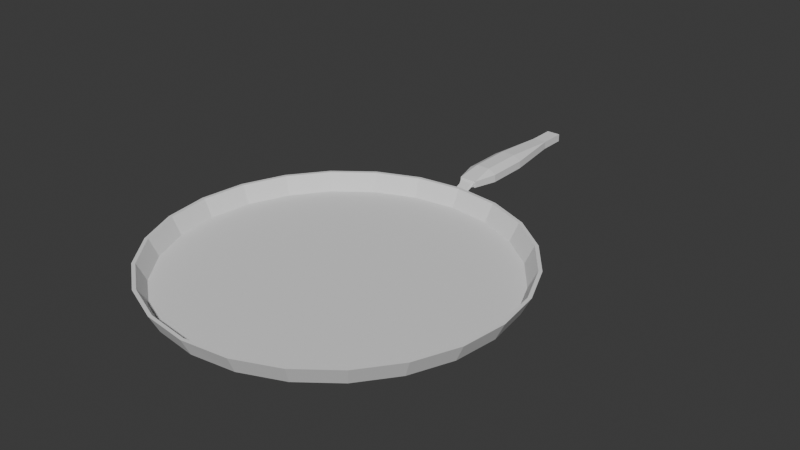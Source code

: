 # Source: FryingPan.blend  (saved by Blender 4.2.66; exported with 4.5.12 LTS)
import bpy
from mathutils import Matrix  # noqa: F401  (used for matrix-valued properties, if any)

bpy.ops.wm.read_factory_settings(use_empty=True)
scene = bpy.context.scene
scene.name = 'Scene'

# ---- collections
col_collection = bpy.data.collections.new('Collection'); scene.collection.children.link(col_collection)

# ---- world
world_world = bpy.data.worlds.new('World'); scene.world = world_world
world_world.use_nodes = True; world_world.node_tree.nodes.clear()
_N = world_world.node_tree.nodes; _L = world_world.node_tree.links
n0 = _N.new('ShaderNodeOutputWorld'); n0.name = 'World Output'; n0.location = (300, 300)
n1 = _N.new('ShaderNodeBackground'); n1.name = 'Background'; n1.location = (10, 300)
n1.inputs[0].default_value = (0.05088, 0.05088, 0.05088, 1.0)
_L.new(n1.outputs[0], n0.inputs[0])
n0.is_active_output = True
world_world.color = (0.05088, 0.05088, 0.05088)
world_world.sun_shadow_jitter_overblur = 0.0

# ---- meshes
me_cylinder = bpy.data.meshes.new('Cylinder')
me_cylinder.from_pydata([(0.0, 1.0, -0.2563), (-4.297e-10, 1.051, 1.0), (0.2588, 0.9659, -0.2563), (0.2721, 1.016, 1.0), (0.5, 0.866, -0.2563), (0.5257, 0.9106, 1.0), (0.7071, 0.7071, -0.2563), (0.7435, 0.7435, 1.0), (0.866, 0.5, -0.2563), (0.9106, 0.5257, 1.0), (0.9659, 0.2588, -0.2563), (1.016, 0.2721, 1.0), (1.0, 0.0, -0.2563), (1.051, 2.719e-10, 1.0), (0.9659, -0.2588, -0.2563), (1.016, -0.2721, 1.0), (0.866, -0.5, -0.2563), (0.9106, -0.5257, 1.0), (0.7071, -0.7071, -0.2563), (0.7435, -0.7435, 1.0), (0.5, -0.866, -0.2563), (0.5257, -0.9106, 1.0), (0.2588, -0.9659, -0.2563), (0.2721, -1.016, 1.0), (0.0, -1.0, -0.2563), (-4.297e-10, -1.051, 1.0), (-0.2588, -0.9659, -0.2563), (-0.2721, -1.016, 1.0), (-0.5, -0.866, -0.2563), (-0.5257, -0.9106, 1.0), (-0.7071, -0.7071, -0.2563), (-0.7435, -0.7435, 1.0), (-0.866, -0.5, -0.2563), (-0.9106, -0.5257, 1.0), (-0.9659, -0.2588, -0.2563), (-1.016, -0.2721, 1.0), (-1.0, 0.0, -0.2563), (-1.051, 2.719e-10, 1.0), (-0.9659, 0.2588, -0.2563), (-1.016, 0.2721, 1.0), (-0.866, 0.5, -0.2563), (-0.9106, 0.5257, 1.0), (-0.7071, 0.7071, -0.2563), (-0.7435, 0.7435, 1.0), (-0.5, 0.866, -0.2563), (-0.5257, 0.9106, 1.0), (-0.2588, 0.9659, -0.2563), (-0.2721, 1.016, 1.0), (-3.916e-10, 0.9805, -0.2375), (-6.234e-10, 1.031, 1.001), (0.2538, 0.9471, -0.2375), (0.2669, 0.9961, 1.001), (0.4902, 0.8491, -0.2375), (0.5156, 0.8931, 1.001), (0.6933, 0.6933, -0.2375), (0.7292, 0.7292, 1.001), (0.8491, 0.4902, -0.2375), (0.8931, 0.5156, 1.001), (0.9471, 0.2538, -0.2375), (0.9961, 0.2669, 1.001), (0.9805, 0.0, -0.2375), (1.031, 2.719e-10, 1.001), (0.9471, -0.2538, -0.2375), (0.9961, -0.2669, 1.001), (0.8491, -0.4902, -0.2375), (0.8931, -0.5156, 1.001), (0.6933, -0.6933, -0.2375), (0.7292, -0.7292, 1.001), (0.4902, -0.8491, -0.2375), (0.5156, -0.8931, 1.001), (0.2538, -0.9471, -0.2375), (0.2669, -0.9961, 1.001), (-1.884e-11, -0.9805, -0.2375), (-2.361e-10, -1.031, 1.001), (-0.2538, -0.9471, -0.2375), (-0.2669, -0.9961, 1.001), (-0.4902, -0.8491, -0.2375), (-0.5156, -0.8931, 1.001), (-0.6933, -0.6933, -0.2375), (-0.7292, -0.7292, 1.001), (-0.8491, -0.4902, -0.2375), (-0.8931, -0.5156, 1.001), (-0.9471, -0.2538, -0.2375), (-0.9961, -0.2669, 1.001), (-0.9805, 0.0, -0.2375), (-1.031, 2.719e-10, 1.001), (-0.9471, 0.2538, -0.2375), (-0.9961, 0.2669, 1.001), (-0.8491, 0.4902, -0.2375), (-0.8931, 0.5156, 1.001), (-0.6933, 0.6933, -0.2375), (-0.7292, 0.7292, 1.001), (-0.4902, 0.8491, -0.2375), (-0.5156, 0.8931, 1.001), (-0.2538, 0.9471, -0.2375), (-0.2669, 0.9961, 1.001)], [], [(0, 1, 3, 2), (2, 3, 5, 4), (4, 5, 7, 6), (6, 7, 9, 8), (8, 9, 11, 10), (10, 11, 13, 12), (12, 13, 15, 14), (14, 15, 17, 16), (16, 17, 19, 18), (18, 19, 21, 20), (20, 21, 23, 22), (22, 23, 25, 24), (24, 25, 27, 26), (26, 27, 29, 28), (28, 29, 31, 30), (30, 31, 33, 32), (32, 33, 35, 34), (34, 35, 37, 36), (36, 37, 39, 38), (38, 39, 41, 40), (40, 41, 43, 42), (42, 43, 45, 44), (44, 45, 47, 46), (46, 47, 1, 0), (0, 2, 4, 6, 8, 10, 12, 14, 16, 18, 20, 22, 24, 26, 28, 30, 32, 34, 36, 38, 40, 42, 44, 46), (48, 50, 51, 49), (50, 52, 53, 51), (52, 54, 55, 53), (54, 56, 57, 55), (56, 58, 59, 57), (58, 60, 61, 59), (60, 62, 63, 61), (62, 64, 65, 63), (64, 66, 67, 65), (66, 68, 69, 67), (68, 70, 71, 69), (70, 72, 73, 71), (72, 74, 75, 73), (74, 76, 77, 75), (76, 78, 79, 77), (78, 80, 81, 79), (80, 82, 83, 81), (82, 84, 85, 83), (84, 86, 87, 85), (86, 88, 89, 87), (88, 90, 91, 89), (90, 92, 93, 91), (92, 94, 95, 93), (94, 48, 49, 95), (48, 94, 92, 90, 88, 86, 84, 82, 80, 78, 76, 74, 72, 70, 68, 66, 64, 62, 60, 58, 56, 54, 52, 50), (3, 1, 49, 51), (5, 3, 51, 53), (7, 5, 53, 55), (9, 7, 55, 57), (11, 9, 57, 59), (13, 11, 59, 61), (15, 13, 61, 63), (17, 15, 63, 65), (19, 17, 65, 67), (21, 19, 67, 69), (23, 21, 69, 71), (25, 23, 71, 73), (27, 25, 73, 75), (29, 27, 75, 77), (31, 29, 77, 79), (33, 31, 79, 81), (35, 33, 81, 83), (37, 35, 83, 85), (39, 37, 85, 87), (41, 39, 87, 89), (43, 41, 89, 91), (45, 43, 91, 93), (47, 45, 93, 95), (1, 47, 95, 49)])
_uv = me_cylinder.uv_layers.new(name='UVMap')
_uv.uv.foreach_set('vector', [1.0, 0.5, 1.0, 1.0, 0.9583, 1.0, 0.9583, 0.5, 0.9583, 0.5, 0.9583, 1.0, 0.9167, 1.0, 0.9167, 0.5, 0.9167, 0.5, 0.9167, 1.0, 0.875, 1.0, 0.875, 0.5, 0.875, 0.5, 0.875, 1.0, 0.8333, 1.0, 0.8333, 0.5, 0.8333, 0.5, 0.8333, 1.0, 0.7917, 1.0, 0.7917, 0.5, 0.7917, 0.5, 0.7917, 1.0, 0.75, 1.0, 0.75, 0.5, 0.75, 0.5, 0.75, 1.0, 0.7083, 1.0, 0.7083, 0.5, 0.7083, 0.5, 0.7083, 1.0, 0.6667, 1.0, 0.6667, 0.5, 0.6667, 0.5, 0.6667, 1.0, 0.625, 1.0, 0.625, 0.5, 0.625, 0.5, 0.625, 1.0, 0.5833, 1.0, 0.5833, 0.5, 0.5833, 0.5, 0.5833, 1.0, 0.5417, 1.0, 0.5417, 0.5, 0.5417, 0.5, 0.5417, 1.0, 0.5, 1.0, 0.5, 0.5, 0.5, 0.5, 0.5, 1.0, 0.4583, 1.0, 0.4583, 0.5, 0.4583, 0.5, 0.4583, 1.0, 0.4167, 1.0, 0.4167, 0.5, 0.4167, 0.5, 0.4167, 1.0, 0.375, 1.0, 0.375, 0.5, 0.375, 0.5, 0.375, 1.0, 0.3333, 1.0, 0.3333, 0.5, 0.3333, 0.5, 0.3333, 1.0, 0.2917, 1.0, 0.2917, 0.5, 0.2917, 0.5, 0.2917, 1.0, 0.25, 1.0, 0.25, 0.5, 0.25, 0.5, 0.25, 1.0, 0.2083, 1.0, 0.2083, 0.5, 0.2083, 0.5, 0.2083, 1.0, 0.1667, 1.0, 0.1667, 0.5, 0.1667, 0.5, 0.1667, 1.0, 0.125, 1.0, 0.125, 0.5, 0.125, 0.5, 0.125, 1.0, 0.08333, 1.0, 0.08333, 0.5, 0.08333, 0.5, 0.08333, 1.0, 0.04167, 1.0, 0.04167, 0.5, 0.04167, 0.5, 0.04167, 1.0, -1.863e-07, 1.0, -1.863e-07, 0.5, 0.75, 0.49, 0.8121, 0.4818, 0.87, 0.4578, 0.9197, 0.4197, 0.9578, 0.37, 0.9818, 0.3121, 0.99, 0.25, 0.9818, 0.1879, 0.9578, 0.13, 0.9197, 0.08029, 0.87, 0.04215, 0.8121, 0.01818, 0.75, 0.01, 0.6879, 0.01818, 0.63, 0.04215, 0.5803, 0.08029, 0.5422, 0.13, 0.5182, 0.1879, 0.51, 0.25, 0.5182, 0.3121, 0.5422, 0.37, 0.5803, 0.4197, 0.63, 0.4578, 0.6879, 0.4818, 1.0, 0.5, 0.9583, 0.5, 0.9583, 1.0, 1.0, 1.0, 0.9583, 0.5, 0.9167, 0.5, 0.9167, 1.0, 0.9583, 1.0, 0.9167, 0.5, 0.875, 0.5, 0.875, 1.0, 0.9167, 1.0, 0.875, 0.5, 0.8333, 0.5, 0.8333, 1.0, 0.875, 1.0, 0.8333, 0.5, 0.7917, 0.5, 0.7917, 1.0, 0.8333, 1.0, 0.7917, 0.5, 0.75, 0.5, 0.75, 1.0, 0.7917, 1.0, 0.75, 0.5, 0.7083, 0.5, 0.7083, 1.0, 0.75, 1.0, 0.7083, 0.5, 0.6667, 0.5, 0.6667, 1.0, 0.7083, 1.0, 0.6667, 0.5, 0.625, 0.5, 0.625, 1.0, 0.6667, 1.0, 0.625, 0.5, 0.5833, 0.5, 0.5833, 1.0, 0.625, 1.0, 0.5833, 0.5, 0.5417, 0.5, 0.5417, 1.0, 0.5833, 1.0, 0.5417, 0.5, 0.5, 0.5, 0.5, 1.0, 0.5417, 1.0, 0.5, 0.5, 0.4583, 0.5, 0.4583, 1.0, 0.5, 1.0, 0.4583, 0.5, 0.4167, 0.5, 0.4167, 1.0, 0.4583, 1.0, 0.4167, 0.5, 0.375, 0.5, 0.375, 1.0, 0.4167, 1.0, 0.375, 0.5, 0.3333, 0.5, 0.3333, 1.0, 0.375, 1.0, 0.3333, 0.5, 0.2917, 0.5, 0.2917, 1.0, 0.3333, 1.0, 0.2917, 0.5, 0.25, 0.5, 0.25, 1.0, 0.2917, 1.0, 0.25, 0.5, 0.2083, 0.5, 0.2083, 1.0, 0.25, 1.0, 0.2083, 0.5, 0.1667, 0.5, 0.1667, 1.0, 0.2083, 1.0, 0.1667, 0.5, 0.125, 0.5, 0.125, 1.0, 0.1667, 1.0, 0.125, 0.5, 0.08333, 0.5, 0.08333, 1.0, 0.125, 1.0, 0.08333, 0.5, 0.04167, 0.5, 0.04167, 1.0, 0.08333, 1.0, 0.04167, 0.5, -1.863e-07, 0.5, -1.863e-07, 1.0, 0.04167, 1.0, 0.75, 0.49, 0.6879, 0.4818, 0.63, 0.4578, 0.5803, 0.4197, 0.5422, 0.37, 0.5182, 0.3121, 0.51, 0.25, 0.5182, 0.1879, 0.5422, 0.13, 0.5803, 0.08029, 0.63, 0.04215, 0.6879, 0.01818, 0.75, 0.01, 0.8121, 0.01818, 0.87, 0.04215, 0.9197, 0.08029, 0.9578, 0.13, 0.9818, 0.1879, 0.99, 0.25, 0.9818, 0.3121, 0.9578, 0.37, 0.9197, 0.4197, 0.87, 0.4578, 0.8121, 0.4818, 0.9583, 1.0, 1.0, 1.0, 1.0, 1.0, 0.9583, 1.0, 0.9167, 1.0, 0.9583, 1.0, 0.9583, 1.0, 0.9167, 1.0, 0.875, 1.0, 0.9167, 1.0, 0.9167, 1.0, 0.875, 1.0, 0.8333, 1.0, 0.875, 1.0, 0.875, 1.0, 0.8333, 1.0, 0.7917, 1.0, 0.8333, 1.0, 0.8333, 1.0, 0.7917, 1.0, 0.75, 1.0, 0.7917, 1.0, 0.7917, 1.0, 0.75, 1.0, 0.7083, 1.0, 0.75, 1.0, 0.75, 1.0, 0.7083, 1.0, 0.6667, 1.0, 0.7083, 1.0, 0.7083, 1.0, 0.6667, 1.0, 0.625, 1.0, 0.6667, 1.0, 0.6667, 1.0, 0.625, 1.0, 0.5833, 1.0, 0.625, 1.0, 0.625, 1.0, 0.5833, 1.0, 0.5417, 1.0, 0.5833, 1.0, 0.5833, 1.0, 0.5417, 1.0, 0.5, 1.0, 0.5417, 1.0, 0.5417, 1.0, 0.5, 1.0, 0.4583, 1.0, 0.5, 1.0, 0.5, 1.0, 0.4583, 1.0, 0.4167, 1.0, 0.4583, 1.0, 0.4583, 1.0, 0.4167, 1.0, 0.375, 1.0, 0.4167, 1.0, 0.4167, 1.0, 0.375, 1.0, 0.3333, 1.0, 0.375, 1.0, 0.375, 1.0, 0.3333, 1.0, 0.2917, 1.0, 0.3333, 1.0, 0.3333, 1.0, 0.2917, 1.0, 0.25, 1.0, 0.2917, 1.0, 0.2917, 1.0, 0.25, 1.0, 0.2083, 1.0, 0.25, 1.0, 0.25, 1.0, 0.2083, 1.0, 0.1667, 1.0, 0.2083, 1.0, 0.2083, 1.0, 0.1667, 1.0, 0.125, 1.0, 0.1667, 1.0, 0.1667, 1.0, 0.125, 1.0, 0.08333, 1.0, 0.125, 1.0, 0.125, 1.0, 0.08333, 1.0, 0.04167, 1.0, 0.08333, 1.0, 0.08333, 1.0, 0.04167, 1.0, -1.863e-07, 1.0, 0.04167, 1.0, 0.04167, 1.0, -1.863e-07, 1.0])
me_cylinder.update()
me_cube_001 = bpy.data.meshes.new('Cube.001')
me_cube_001.from_pydata([(-0.4636, -1.09, -0.2048), (-0.5344, -1.0, -0.325), (-0.374, -1.034, -0.3054), (-0.4636, -1.09, -0.2187), (-0.374, -1.035, 0.1399), (-0.5344, -1.0, 0.325), (0.4636, -1.09, -0.2048), (0.374, -1.034, -0.3054), (0.5344, -1.0, -0.325), (0.4636, -1.09, -0.2187), (0.5344, -1.0, 0.325), (0.374, -1.035, 0.1399), (-0.4636, -1.345, -0.832), (-0.374, -1.37, -1.129), (-0.374, -1.411, -1.123), (-0.4636, -1.346, -0.8235), (-0.374, -1.43, -0.8982), (-0.374, -1.402, -0.7264), (0.4636, -1.346, -0.8235), (0.374, -1.402, -0.7264), (0.374, -1.43, -0.8982), (0.4636, -1.345, -0.832), (0.374, -1.411, -1.123), (0.374, -1.37, -1.129), (-0.4691, 0.4691, -1.0), (-1.0, 0.4691, -0.4691), (-0.4691, 1.736, -0.4691), (-0.4691, 0.4691, 1.0), (-0.4691, 1.736, 0.4691), (-1.0, 0.4691, 0.4691), (0.4691, 0.4691, -1.0), (0.4691, 1.736, -0.4691), (1.0, 0.4691, -0.4691), (0.4691, 0.4691, 1.0), (1.0, 0.4691, 0.4691), (0.4691, 1.736, 0.4691), (-0.4691, -0.4691, -1.0), (-0.5807, -1.0, -0.3922), (-1.0, -0.4691, -0.4691), (-0.5807, -1.0, 0.3922), (-0.4691, -0.4691, 1.0), (-1.0, -0.4691, 0.4691), (0.4691, -0.4691, 1.0), (0.5807, -1.0, 0.3922), (1.0, -0.4691, 0.4691), (0.4691, -0.4691, -1.0), (1.0, -0.4691, -0.4691), (0.5807, -1.0, -0.3922), (-0.4691, 2.32, 0.4691), (-0.4691, 2.32, -0.4691), (0.4691, 2.32, -0.4691), (0.4691, 2.32, 0.4691)], [], [(26, 28, 48, 49), (33, 27, 40, 42), (1, 5, 39, 37), (5, 10, 43, 39), (38, 41, 29, 25), (32, 34, 44, 46), (2, 7, 23, 13), (22, 20, 16, 14), (11, 4, 17, 19), (6, 9, 18, 21), (8, 1, 37, 47), (10, 8, 47, 43), (0, 1, 2), (3, 4, 5), (6, 7, 8), (9, 10, 11), (12, 13, 14), (15, 16, 17), (18, 19, 20), (21, 22, 23), (0, 3, 5, 1), (9, 6, 8, 10), (1, 8, 7, 2), (10, 5, 4, 11), (14, 16, 15, 12), (20, 22, 21, 18), (13, 23, 22, 14), (19, 17, 16, 20), (6, 21, 23, 7), (12, 0, 2, 13), (17, 4, 3, 15), (18, 9, 11, 19), (3, 0, 12, 15), (24, 25, 26), (27, 28, 29), (30, 31, 32), (33, 34, 35), (36, 37, 38), (39, 40, 41), (42, 43, 44), (45, 46, 47), (24, 36, 38, 25), (37, 39, 41, 38), (40, 27, 29, 41), (28, 26, 25, 29), (30, 24, 26, 31), (27, 33, 35, 28), (34, 32, 31, 35), (45, 30, 32, 46), (33, 42, 44, 34), (43, 47, 46, 44), (36, 45, 47, 37), (42, 40, 39, 43), (24, 30, 45, 36), (49, 48, 51, 50), (35, 31, 50, 51), (28, 35, 51, 48), (31, 26, 49, 50)])
_uv = me_cube_001.uv_layers.new(name='UVMap')
_uv.uv.foreach_set('vector', [0.4414, 0.3164, 0.5586, 0.3164, 0.5586, 0.3164, 0.4414, 0.3164, 0.6914, 0.5664, 0.8086, 0.5664, 0.8086, 0.6836, 0.6914, 0.6836, 0.4474, 0.9276, 0.5526, 0.9276, 0.5598, 0.9348, 0.4402, 0.9348, 0.5526, 0.9276, 0.5526, 0.8224, 0.5598, 0.8152, 0.5598, 0.9348, 0.4414, 0.06636, 0.5586, 0.06636, 0.5586, 0.1836, 0.4414, 0.1836, 0.4414, 0.5664, 0.5586, 0.5664, 0.5586, 0.6836, 0.4414, 0.6836, 0.4584, 0.9086, 0.4584, 0.8414, 0.4584, 0.8414, 0.4584, 0.9086, 0.4768, 0.8414, 0.5232, 0.8414, 0.5232, 0.9086, 0.4768, 0.9086, 0.5416, 0.8414, 0.5416, 0.9086, 0.5416, 0.9086, 0.5416, 0.8414, 0.5014, 0.8334, 0.4988, 0.8334, 0.501, 0.8334, 0.4992, 0.8334, 0.4474, 0.8224, 0.4474, 0.9276, 0.4402, 0.9348, 0.4402, 0.8152, 0.5526, 0.8224, 0.4474, 0.8224, 0.4402, 0.8152, 0.5598, 0.8152, 0.5014, 0.9166, 0.4474, 0.9276, 0.4584, 0.9086, 0.4988, 0.9166, 0.5416, 0.9086, 0.5526, 0.9276, 0.5014, 0.8334, 0.4584, 0.8414, 0.4474, 0.8224, 0.4988, 0.8334, 0.5526, 0.8224, 0.5416, 0.8414, 0.4992, 0.9166, 0.4584, 0.9086, 0.4768, 0.9086, 0.501, 0.9166, 0.5232, 0.9086, 0.5416, 0.9086, 0.501, 0.8334, 0.5416, 0.8414, 0.5232, 0.8414, 0.4992, 0.8334, 0.4768, 0.8414, 0.4584, 0.8414, 0.5014, 0.9166, 0.4988, 0.9166, 0.5526, 0.9276, 0.4474, 0.9276, 0.4988, 0.8334, 0.5014, 0.8334, 0.4474, 0.8224, 0.5526, 0.8224, 0.4474, 0.9276, 0.4474, 0.8224, 0.4584, 0.8414, 0.4584, 0.9086, 0.5526, 0.8224, 0.5526, 0.9276, 0.5416, 0.9086, 0.5416, 0.8414, 0.4768, 0.9086, 0.5232, 0.9086, 0.501, 0.9166, 0.4992, 0.9166, 0.5232, 0.8414, 0.4768, 0.8414, 0.4992, 0.8334, 0.501, 0.8334, 0.4584, 0.9086, 0.4584, 0.8414, 0.4768, 0.8414, 0.4768, 0.9086, 0.5416, 0.8414, 0.5416, 0.9086, 0.5232, 0.9086, 0.5232, 0.8414, 0.5014, 0.8334, 0.4992, 0.8334, 0.4584, 0.8414, 0.4584, 0.8414, 0.4992, 0.9166, 0.5014, 0.9166, 0.4584, 0.9086, 0.4584, 0.9086, 0.5416, 0.9086, 0.5416, 0.9086, 0.4988, 0.9166, 0.501, 0.9166, 0.501, 0.8334, 0.4988, 0.8334, 0.5416, 0.8414, 0.5416, 0.8414, 0.4988, 0.9166, 0.5014, 0.9166, 0.4992, 0.9166, 0.501, 0.9166, 0.1914, 0.5664, 0.125, 0.5664, 0.1914, 0.5, 0.625, 0.1836, 0.5586, 0.25, 0.5586, 0.1836, 0.3086, 0.5664, 0.3086, 0.5, 0.375, 0.5664, 0.625, 0.4336, 0.5586, 0.5, 0.5586, 0.4336, 0.1914, 0.6836, 0.1774, 0.75, 0.125, 0.6836, 0.549, 0.0, 0.625, 0.06636, 0.5586, 0.06636, 0.625, 0.6836, 0.549, 0.75, 0.5586, 0.6836, 0.3086, 0.6836, 0.375, 0.6836, 0.3226, 0.75, 0.1914, 0.5664, 0.1914, 0.6836, 0.125, 0.6836, 0.125, 0.5664, 0.451, 0.0, 0.549, 0.0, 0.5586, 0.06636, 0.4414, 0.06636, 0.625, 0.06636, 0.625, 0.1836, 0.5586, 0.1836, 0.5586, 0.06636, 0.5586, 0.3164, 0.4414, 0.3164, 0.4414, 0.1836, 0.5586, 0.1836, 0.3086, 0.5664, 0.1914, 0.5664, 0.1914, 0.5, 0.3086, 0.5, 0.625, 0.3164, 0.625, 0.4336, 0.5586, 0.4336, 0.5586, 0.3164, 0.5586, 0.5664, 0.4414, 0.5664, 0.4414, 0.4336, 0.5586, 0.4336, 0.3086, 0.6836, 0.3086, 0.5664, 0.4414, 0.5664, 0.4414, 0.6836, 0.6914, 0.5664, 0.6914, 0.6836, 0.5586, 0.6836, 0.5586, 0.5664, 0.5598, 0.8152, 0.4402, 0.8152, 0.4414, 0.6836, 0.5586, 0.6836, 0.1914, 0.6836, 0.3086, 0.6836, 0.3226, 0.75, 0.1774, 0.75, 0.6914, 0.6836, 0.8086, 0.6836, 0.8226, 0.75, 0.6774, 0.75, 0.1914, 0.5664, 0.3086, 0.5664, 0.3086, 0.6836, 0.1914, 0.6836, 0.4414, 0.3164, 0.5586, 0.3164, 0.5586, 0.4336, 0.4414, 0.4336, 0.5586, 0.4336, 0.4414, 0.4336, 0.4414, 0.4336, 0.5586, 0.4336, 0.5586, 0.3164, 0.5586, 0.4336, 0.5586, 0.4336, 0.5586, 0.3164, 0.3086, 0.5, 0.1914, 0.5, 0.1914, 0.5, 0.3086, 0.5])
me_cube_001.update()

# ---- objects
ob_cylinder = bpy.data.objects.new('Cylinder', me_cylinder)
ob_cube = bpy.data.objects.new('Cube', me_cube_001)

# ---- transforms, parenting, visibility, modifiers, constraints
ob_cylinder.location = (0.0, 0.0, 0.317)
ob_cylinder.scale = (2.051, 2.051, 0.1708)
ob_cube.location = (-0.02007, 2.895, 0.4916)
ob_cube.scale = (0.1858, 0.567, 0.1017)

# ---- collection membership
col_collection.objects.link(ob_cylinder)
col_collection.objects.link(ob_cube)

# ---- scene / render settings (as saved in the file)
scene.frame_start = 1; scene.frame_end = 250; scene.frame_set(1)
scene.render.engine = 'BLENDER_EEVEE_NEXT'
bpy.context.view_layer.update()

# ---- added for rendering (the .blend has no active camera and no usable light): camera, sun
cam_auto = bpy.data.cameras.new('AutoCamera')
cam_auto.lens = 50.0
cam_auto.sensor_width = 36.0
cam_auto.clip_end = 1000.0
ob_auto_camera = bpy.data.objects.new('AutoCamera', cam_auto)
scene.collection.objects.link(ob_auto_camera)
ob_auto_camera.location = (7.12194, -7.51947, 6.13076)
ob_auto_camera.rotation_euler = (1.09748, -7.21219e-08, 0.694738)
scene.camera = ob_auto_camera
light_auto_sun = bpy.data.lights.new('AutoSun', 'SUN')
light_auto_sun.energy = 3.0
light_auto_sun.angle = 0.0523599
ob_auto_sun = bpy.data.objects.new('AutoSun', light_auto_sun)
scene.collection.objects.link(ob_auto_sun)
ob_auto_sun.rotation_euler = (0.872665, 0.174533, 0.523599)
bpy.context.view_layer.update()
